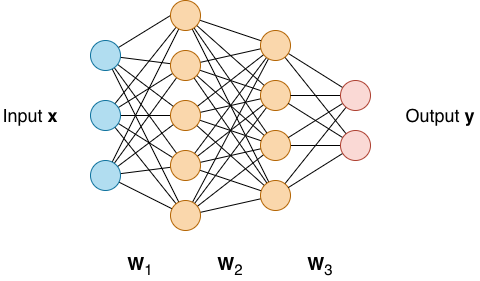

The diagram above was exported from draw.io. Its source (the exported page's mxGraphModel, read from the mxfile embedded in the PNG):
<mxGraphModel dx="966" dy="961" grid="1" gridSize="10" guides="1" tooltips="1" connect="1" arrows="1" fold="1" page="1" pageScale="1" pageWidth="2336" pageHeight="1654" math="0" shadow="0">
  <root>
    <mxCell id="0" />
    <mxCell id="1" parent="0" />
    <mxCell id="Q7ZFCAUTbmXVFi2yovGa-17" edge="1" parent="1" source="Q7ZFCAUTbmXVFi2yovGa-1" style="rounded=0;orthogonalLoop=1;jettySize=auto;html=1;entryX=0;entryY=0.5;entryDx=0;entryDy=0;endArrow=none;endFill=0;" target="Q7ZFCAUTbmXVFi2yovGa-4">
      <mxGeometry relative="1" as="geometry" />
    </mxCell>
    <mxCell id="Q7ZFCAUTbmXVFi2yovGa-19" edge="1" parent="1" source="Q7ZFCAUTbmXVFi2yovGa-1" style="edgeStyle=none;shape=connector;rounded=0;orthogonalLoop=1;jettySize=auto;html=1;strokeColor=default;align=center;verticalAlign=middle;fontFamily=Helvetica;fontSize=11;fontColor=default;labelBackgroundColor=default;endArrow=none;endFill=0;" target="Q7ZFCAUTbmXVFi2yovGa-5">
      <mxGeometry relative="1" as="geometry" />
    </mxCell>
    <mxCell id="Q7ZFCAUTbmXVFi2yovGa-20" edge="1" parent="1" source="Q7ZFCAUTbmXVFi2yovGa-1" style="edgeStyle=none;shape=connector;rounded=0;orthogonalLoop=1;jettySize=auto;html=1;strokeColor=default;align=center;verticalAlign=middle;fontFamily=Helvetica;fontSize=11;fontColor=default;labelBackgroundColor=default;endArrow=none;endFill=0;" target="Q7ZFCAUTbmXVFi2yovGa-6">
      <mxGeometry relative="1" as="geometry" />
    </mxCell>
    <mxCell id="Q7ZFCAUTbmXVFi2yovGa-21" edge="1" parent="1" source="Q7ZFCAUTbmXVFi2yovGa-1" style="edgeStyle=none;shape=connector;rounded=0;orthogonalLoop=1;jettySize=auto;html=1;strokeColor=default;align=center;verticalAlign=middle;fontFamily=Helvetica;fontSize=11;fontColor=default;labelBackgroundColor=default;endArrow=none;endFill=0;" target="Q7ZFCAUTbmXVFi2yovGa-7">
      <mxGeometry relative="1" as="geometry" />
    </mxCell>
    <mxCell id="Q7ZFCAUTbmXVFi2yovGa-22" edge="1" parent="1" source="Q7ZFCAUTbmXVFi2yovGa-1" style="edgeStyle=none;shape=connector;rounded=0;orthogonalLoop=1;jettySize=auto;html=1;strokeColor=default;align=center;verticalAlign=middle;fontFamily=Helvetica;fontSize=11;fontColor=default;labelBackgroundColor=default;endArrow=none;endFill=0;" target="Q7ZFCAUTbmXVFi2yovGa-8">
      <mxGeometry relative="1" as="geometry" />
    </mxCell>
    <mxCell id="Q7ZFCAUTbmXVFi2yovGa-1" parent="1" style="ellipse;whiteSpace=wrap;html=1;aspect=fixed;fillColor=#b1ddf0;strokeColor=#10739e;fillStyle=auto;" value="" vertex="1">
      <mxGeometry height="30" width="30" x="230" y="130" as="geometry" />
    </mxCell>
    <mxCell id="Q7ZFCAUTbmXVFi2yovGa-23" edge="1" parent="1" source="Q7ZFCAUTbmXVFi2yovGa-2" style="edgeStyle=none;shape=connector;rounded=0;orthogonalLoop=1;jettySize=auto;html=1;strokeColor=default;align=center;verticalAlign=middle;fontFamily=Helvetica;fontSize=11;fontColor=default;labelBackgroundColor=default;endArrow=none;endFill=0;" target="Q7ZFCAUTbmXVFi2yovGa-4">
      <mxGeometry relative="1" as="geometry" />
    </mxCell>
    <mxCell id="Q7ZFCAUTbmXVFi2yovGa-24" edge="1" parent="1" source="Q7ZFCAUTbmXVFi2yovGa-2" style="edgeStyle=none;shape=connector;rounded=0;orthogonalLoop=1;jettySize=auto;html=1;strokeColor=default;align=center;verticalAlign=middle;fontFamily=Helvetica;fontSize=11;fontColor=default;labelBackgroundColor=default;endArrow=none;endFill=0;" target="Q7ZFCAUTbmXVFi2yovGa-5">
      <mxGeometry relative="1" as="geometry" />
    </mxCell>
    <mxCell id="Q7ZFCAUTbmXVFi2yovGa-25" edge="1" parent="1" source="Q7ZFCAUTbmXVFi2yovGa-2" style="edgeStyle=none;shape=connector;rounded=0;orthogonalLoop=1;jettySize=auto;html=1;strokeColor=default;align=center;verticalAlign=middle;fontFamily=Helvetica;fontSize=11;fontColor=default;labelBackgroundColor=default;endArrow=none;endFill=0;" target="Q7ZFCAUTbmXVFi2yovGa-6">
      <mxGeometry relative="1" as="geometry" />
    </mxCell>
    <mxCell id="Q7ZFCAUTbmXVFi2yovGa-26" edge="1" parent="1" source="Q7ZFCAUTbmXVFi2yovGa-2" style="edgeStyle=none;shape=connector;rounded=0;orthogonalLoop=1;jettySize=auto;html=1;strokeColor=default;align=center;verticalAlign=middle;fontFamily=Helvetica;fontSize=11;fontColor=default;labelBackgroundColor=default;endArrow=none;endFill=0;" target="Q7ZFCAUTbmXVFi2yovGa-7">
      <mxGeometry relative="1" as="geometry" />
    </mxCell>
    <mxCell id="Q7ZFCAUTbmXVFi2yovGa-27" edge="1" parent="1" source="Q7ZFCAUTbmXVFi2yovGa-2" style="edgeStyle=none;shape=connector;rounded=0;orthogonalLoop=1;jettySize=auto;html=1;strokeColor=default;align=center;verticalAlign=middle;fontFamily=Helvetica;fontSize=11;fontColor=default;labelBackgroundColor=default;endArrow=none;endFill=0;" target="Q7ZFCAUTbmXVFi2yovGa-8">
      <mxGeometry relative="1" as="geometry" />
    </mxCell>
    <mxCell id="Q7ZFCAUTbmXVFi2yovGa-2" parent="1" style="ellipse;whiteSpace=wrap;html=1;aspect=fixed;fillColor=#b1ddf0;strokeColor=#10739e;fillStyle=auto;" value="" vertex="1">
      <mxGeometry height="30" width="30" x="230" y="190" as="geometry" />
    </mxCell>
    <mxCell id="Q7ZFCAUTbmXVFi2yovGa-29" edge="1" parent="1" source="Q7ZFCAUTbmXVFi2yovGa-3" style="edgeStyle=none;shape=connector;rounded=0;orthogonalLoop=1;jettySize=auto;html=1;strokeColor=default;align=center;verticalAlign=middle;fontFamily=Helvetica;fontSize=11;fontColor=default;labelBackgroundColor=default;endArrow=none;endFill=0;" target="Q7ZFCAUTbmXVFi2yovGa-8">
      <mxGeometry relative="1" as="geometry" />
    </mxCell>
    <mxCell id="Q7ZFCAUTbmXVFi2yovGa-30" edge="1" parent="1" source="Q7ZFCAUTbmXVFi2yovGa-3" style="edgeStyle=none;shape=connector;rounded=0;orthogonalLoop=1;jettySize=auto;html=1;strokeColor=default;align=center;verticalAlign=middle;fontFamily=Helvetica;fontSize=11;fontColor=default;labelBackgroundColor=default;endArrow=none;endFill=0;" target="Q7ZFCAUTbmXVFi2yovGa-7">
      <mxGeometry relative="1" as="geometry" />
    </mxCell>
    <mxCell id="Q7ZFCAUTbmXVFi2yovGa-31" edge="1" parent="1" source="Q7ZFCAUTbmXVFi2yovGa-3" style="edgeStyle=none;shape=connector;rounded=0;orthogonalLoop=1;jettySize=auto;html=1;strokeColor=default;align=center;verticalAlign=middle;fontFamily=Helvetica;fontSize=11;fontColor=default;labelBackgroundColor=default;endArrow=none;endFill=0;" target="Q7ZFCAUTbmXVFi2yovGa-6">
      <mxGeometry relative="1" as="geometry" />
    </mxCell>
    <mxCell id="Q7ZFCAUTbmXVFi2yovGa-32" edge="1" parent="1" source="Q7ZFCAUTbmXVFi2yovGa-3" style="edgeStyle=none;shape=connector;rounded=0;orthogonalLoop=1;jettySize=auto;html=1;strokeColor=default;align=center;verticalAlign=middle;fontFamily=Helvetica;fontSize=11;fontColor=default;labelBackgroundColor=default;endArrow=none;endFill=0;" target="Q7ZFCAUTbmXVFi2yovGa-5">
      <mxGeometry relative="1" as="geometry" />
    </mxCell>
    <mxCell id="Q7ZFCAUTbmXVFi2yovGa-33" edge="1" parent="1" source="Q7ZFCAUTbmXVFi2yovGa-3" style="edgeStyle=none;shape=connector;rounded=0;orthogonalLoop=1;jettySize=auto;html=1;strokeColor=default;align=center;verticalAlign=middle;fontFamily=Helvetica;fontSize=11;fontColor=default;labelBackgroundColor=default;endArrow=none;endFill=0;" target="Q7ZFCAUTbmXVFi2yovGa-4">
      <mxGeometry relative="1" as="geometry" />
    </mxCell>
    <mxCell id="Q7ZFCAUTbmXVFi2yovGa-3" parent="1" style="ellipse;whiteSpace=wrap;html=1;aspect=fixed;fillColor=#b1ddf0;strokeColor=#10739e;fillStyle=auto;" value="" vertex="1">
      <mxGeometry height="30" width="30" x="230" y="250" as="geometry" />
    </mxCell>
    <mxCell id="Q7ZFCAUTbmXVFi2yovGa-42" edge="1" parent="1" source="Q7ZFCAUTbmXVFi2yovGa-4" style="edgeStyle=none;shape=connector;rounded=0;orthogonalLoop=1;jettySize=auto;html=1;strokeColor=default;align=center;verticalAlign=middle;fontFamily=Helvetica;fontSize=11;fontColor=default;labelBackgroundColor=default;endArrow=none;endFill=0;" target="Q7ZFCAUTbmXVFi2yovGa-9">
      <mxGeometry relative="1" as="geometry" />
    </mxCell>
    <mxCell id="Q7ZFCAUTbmXVFi2yovGa-43" edge="1" parent="1" source="Q7ZFCAUTbmXVFi2yovGa-4" style="edgeStyle=none;shape=connector;rounded=0;orthogonalLoop=1;jettySize=auto;html=1;strokeColor=default;align=center;verticalAlign=middle;fontFamily=Helvetica;fontSize=11;fontColor=default;labelBackgroundColor=default;endArrow=none;endFill=0;" target="Q7ZFCAUTbmXVFi2yovGa-10">
      <mxGeometry relative="1" as="geometry" />
    </mxCell>
    <mxCell id="Q7ZFCAUTbmXVFi2yovGa-44" edge="1" parent="1" source="Q7ZFCAUTbmXVFi2yovGa-4" style="edgeStyle=none;shape=connector;rounded=0;orthogonalLoop=1;jettySize=auto;html=1;strokeColor=default;align=center;verticalAlign=middle;fontFamily=Helvetica;fontSize=11;fontColor=default;labelBackgroundColor=default;endArrow=none;endFill=0;" target="Q7ZFCAUTbmXVFi2yovGa-11">
      <mxGeometry relative="1" as="geometry" />
    </mxCell>
    <mxCell id="Q7ZFCAUTbmXVFi2yovGa-46" edge="1" parent="1" source="Q7ZFCAUTbmXVFi2yovGa-4" style="edgeStyle=none;shape=connector;rounded=0;orthogonalLoop=1;jettySize=auto;html=1;strokeColor=default;align=center;verticalAlign=middle;fontFamily=Helvetica;fontSize=11;fontColor=default;labelBackgroundColor=default;endArrow=none;endFill=0;" target="Q7ZFCAUTbmXVFi2yovGa-12">
      <mxGeometry relative="1" as="geometry" />
    </mxCell>
    <mxCell id="Q7ZFCAUTbmXVFi2yovGa-4" parent="1" style="ellipse;whiteSpace=wrap;html=1;aspect=fixed;fillColor=#fad7ac;strokeColor=#b46504;" value="" vertex="1">
      <mxGeometry height="30" width="30" x="310" y="90" as="geometry" />
    </mxCell>
    <mxCell id="Q7ZFCAUTbmXVFi2yovGa-47" edge="1" parent="1" source="Q7ZFCAUTbmXVFi2yovGa-5" style="edgeStyle=none;shape=connector;rounded=0;orthogonalLoop=1;jettySize=auto;html=1;strokeColor=default;align=center;verticalAlign=middle;fontFamily=Helvetica;fontSize=11;fontColor=default;labelBackgroundColor=default;endArrow=none;endFill=0;" target="Q7ZFCAUTbmXVFi2yovGa-9">
      <mxGeometry relative="1" as="geometry" />
    </mxCell>
    <mxCell id="Q7ZFCAUTbmXVFi2yovGa-49" edge="1" parent="1" source="Q7ZFCAUTbmXVFi2yovGa-5" style="edgeStyle=none;shape=connector;rounded=0;orthogonalLoop=1;jettySize=auto;html=1;strokeColor=default;align=center;verticalAlign=middle;fontFamily=Helvetica;fontSize=11;fontColor=default;labelBackgroundColor=default;endArrow=none;endFill=0;" target="Q7ZFCAUTbmXVFi2yovGa-10">
      <mxGeometry relative="1" as="geometry" />
    </mxCell>
    <mxCell id="Q7ZFCAUTbmXVFi2yovGa-50" edge="1" parent="1" source="Q7ZFCAUTbmXVFi2yovGa-5" style="edgeStyle=none;shape=connector;rounded=0;orthogonalLoop=1;jettySize=auto;html=1;strokeColor=default;align=center;verticalAlign=middle;fontFamily=Helvetica;fontSize=11;fontColor=default;labelBackgroundColor=default;endArrow=none;endFill=0;" target="Q7ZFCAUTbmXVFi2yovGa-11">
      <mxGeometry relative="1" as="geometry" />
    </mxCell>
    <mxCell id="Q7ZFCAUTbmXVFi2yovGa-51" edge="1" parent="1" source="Q7ZFCAUTbmXVFi2yovGa-5" style="edgeStyle=none;shape=connector;rounded=0;orthogonalLoop=1;jettySize=auto;html=1;strokeColor=default;align=center;verticalAlign=middle;fontFamily=Helvetica;fontSize=11;fontColor=default;labelBackgroundColor=default;endArrow=none;endFill=0;" target="Q7ZFCAUTbmXVFi2yovGa-12">
      <mxGeometry relative="1" as="geometry" />
    </mxCell>
    <mxCell id="Q7ZFCAUTbmXVFi2yovGa-5" parent="1" style="ellipse;whiteSpace=wrap;html=1;aspect=fixed;fillColor=#fad7ac;strokeColor=#b46504;" value="" vertex="1">
      <mxGeometry height="30" width="30" x="310" y="140" as="geometry" />
    </mxCell>
    <mxCell id="Q7ZFCAUTbmXVFi2yovGa-52" edge="1" parent="1" source="Q7ZFCAUTbmXVFi2yovGa-6" style="edgeStyle=none;shape=connector;rounded=0;orthogonalLoop=1;jettySize=auto;html=1;strokeColor=default;align=center;verticalAlign=middle;fontFamily=Helvetica;fontSize=11;fontColor=default;labelBackgroundColor=default;endArrow=none;endFill=0;" target="Q7ZFCAUTbmXVFi2yovGa-9">
      <mxGeometry relative="1" as="geometry" />
    </mxCell>
    <mxCell id="Q7ZFCAUTbmXVFi2yovGa-53" edge="1" parent="1" source="Q7ZFCAUTbmXVFi2yovGa-6" style="edgeStyle=none;shape=connector;rounded=0;orthogonalLoop=1;jettySize=auto;html=1;strokeColor=default;align=center;verticalAlign=middle;fontFamily=Helvetica;fontSize=11;fontColor=default;labelBackgroundColor=default;endArrow=none;endFill=0;" target="Q7ZFCAUTbmXVFi2yovGa-10">
      <mxGeometry relative="1" as="geometry" />
    </mxCell>
    <mxCell id="Q7ZFCAUTbmXVFi2yovGa-54" edge="1" parent="1" source="Q7ZFCAUTbmXVFi2yovGa-6" style="edgeStyle=none;shape=connector;rounded=0;orthogonalLoop=1;jettySize=auto;html=1;strokeColor=default;align=center;verticalAlign=middle;fontFamily=Helvetica;fontSize=11;fontColor=default;labelBackgroundColor=default;endArrow=none;endFill=0;" target="Q7ZFCAUTbmXVFi2yovGa-11">
      <mxGeometry relative="1" as="geometry" />
    </mxCell>
    <mxCell id="Q7ZFCAUTbmXVFi2yovGa-55" edge="1" parent="1" source="Q7ZFCAUTbmXVFi2yovGa-6" style="edgeStyle=none;shape=connector;rounded=0;orthogonalLoop=1;jettySize=auto;html=1;strokeColor=default;align=center;verticalAlign=middle;fontFamily=Helvetica;fontSize=11;fontColor=default;labelBackgroundColor=default;endArrow=none;endFill=0;" target="Q7ZFCAUTbmXVFi2yovGa-12">
      <mxGeometry relative="1" as="geometry" />
    </mxCell>
    <mxCell id="Q7ZFCAUTbmXVFi2yovGa-6" parent="1" style="ellipse;whiteSpace=wrap;html=1;aspect=fixed;fillColor=#fad7ac;strokeColor=#b46504;" value="" vertex="1">
      <mxGeometry height="30" width="30" x="310" y="190" as="geometry" />
    </mxCell>
    <mxCell id="Q7ZFCAUTbmXVFi2yovGa-56" edge="1" parent="1" source="Q7ZFCAUTbmXVFi2yovGa-7" style="edgeStyle=none;shape=connector;rounded=0;orthogonalLoop=1;jettySize=auto;html=1;strokeColor=default;align=center;verticalAlign=middle;fontFamily=Helvetica;fontSize=11;fontColor=default;labelBackgroundColor=default;endArrow=none;endFill=0;" target="Q7ZFCAUTbmXVFi2yovGa-9">
      <mxGeometry relative="1" as="geometry" />
    </mxCell>
    <mxCell id="Q7ZFCAUTbmXVFi2yovGa-57" edge="1" parent="1" source="Q7ZFCAUTbmXVFi2yovGa-7" style="edgeStyle=none;shape=connector;rounded=0;orthogonalLoop=1;jettySize=auto;html=1;strokeColor=default;align=center;verticalAlign=middle;fontFamily=Helvetica;fontSize=11;fontColor=default;labelBackgroundColor=default;endArrow=none;endFill=0;" target="Q7ZFCAUTbmXVFi2yovGa-10">
      <mxGeometry relative="1" as="geometry" />
    </mxCell>
    <mxCell id="Q7ZFCAUTbmXVFi2yovGa-58" edge="1" parent="1" source="Q7ZFCAUTbmXVFi2yovGa-7" style="edgeStyle=none;shape=connector;rounded=0;orthogonalLoop=1;jettySize=auto;html=1;strokeColor=default;align=center;verticalAlign=middle;fontFamily=Helvetica;fontSize=11;fontColor=default;labelBackgroundColor=default;endArrow=none;endFill=0;" target="Q7ZFCAUTbmXVFi2yovGa-11">
      <mxGeometry relative="1" as="geometry" />
    </mxCell>
    <mxCell id="Q7ZFCAUTbmXVFi2yovGa-59" edge="1" parent="1" source="Q7ZFCAUTbmXVFi2yovGa-7" style="edgeStyle=none;shape=connector;rounded=0;orthogonalLoop=1;jettySize=auto;html=1;strokeColor=default;align=center;verticalAlign=middle;fontFamily=Helvetica;fontSize=11;fontColor=default;labelBackgroundColor=default;endArrow=none;endFill=0;" target="Q7ZFCAUTbmXVFi2yovGa-12">
      <mxGeometry relative="1" as="geometry" />
    </mxCell>
    <mxCell id="Q7ZFCAUTbmXVFi2yovGa-7" parent="1" style="ellipse;whiteSpace=wrap;html=1;aspect=fixed;fillColor=#fad7ac;strokeColor=#b46504;" value="" vertex="1">
      <mxGeometry height="30" width="30" x="310" y="240" as="geometry" />
    </mxCell>
    <mxCell id="Q7ZFCAUTbmXVFi2yovGa-60" edge="1" parent="1" source="Q7ZFCAUTbmXVFi2yovGa-8" style="edgeStyle=none;shape=connector;rounded=0;orthogonalLoop=1;jettySize=auto;html=1;strokeColor=default;align=center;verticalAlign=middle;fontFamily=Helvetica;fontSize=11;fontColor=default;labelBackgroundColor=default;endArrow=none;endFill=0;" target="Q7ZFCAUTbmXVFi2yovGa-9">
      <mxGeometry relative="1" as="geometry" />
    </mxCell>
    <mxCell id="Q7ZFCAUTbmXVFi2yovGa-61" edge="1" parent="1" source="Q7ZFCAUTbmXVFi2yovGa-8" style="edgeStyle=none;shape=connector;rounded=0;orthogonalLoop=1;jettySize=auto;html=1;strokeColor=default;align=center;verticalAlign=middle;fontFamily=Helvetica;fontSize=11;fontColor=default;labelBackgroundColor=default;endArrow=none;endFill=0;" target="Q7ZFCAUTbmXVFi2yovGa-10">
      <mxGeometry relative="1" as="geometry" />
    </mxCell>
    <mxCell id="Q7ZFCAUTbmXVFi2yovGa-62" edge="1" parent="1" source="Q7ZFCAUTbmXVFi2yovGa-8" style="edgeStyle=none;shape=connector;rounded=0;orthogonalLoop=1;jettySize=auto;html=1;strokeColor=default;align=center;verticalAlign=middle;fontFamily=Helvetica;fontSize=11;fontColor=default;labelBackgroundColor=default;endArrow=none;endFill=0;" target="Q7ZFCAUTbmXVFi2yovGa-11">
      <mxGeometry relative="1" as="geometry" />
    </mxCell>
    <mxCell id="Q7ZFCAUTbmXVFi2yovGa-63" edge="1" parent="1" source="Q7ZFCAUTbmXVFi2yovGa-8" style="edgeStyle=none;shape=connector;rounded=0;orthogonalLoop=1;jettySize=auto;html=1;strokeColor=default;align=center;verticalAlign=middle;fontFamily=Helvetica;fontSize=11;fontColor=default;labelBackgroundColor=default;endArrow=none;endFill=0;" target="Q7ZFCAUTbmXVFi2yovGa-12">
      <mxGeometry relative="1" as="geometry" />
    </mxCell>
    <mxCell id="Q7ZFCAUTbmXVFi2yovGa-8" parent="1" style="ellipse;whiteSpace=wrap;html=1;aspect=fixed;fillColor=#fad7ac;strokeColor=#b46504;" value="" vertex="1">
      <mxGeometry height="30" width="30" x="310" y="290" as="geometry" />
    </mxCell>
    <mxCell id="Q7ZFCAUTbmXVFi2yovGa-34" edge="1" parent="1" source="Q7ZFCAUTbmXVFi2yovGa-9" style="edgeStyle=none;shape=connector;rounded=0;orthogonalLoop=1;jettySize=auto;html=1;strokeColor=default;align=center;verticalAlign=middle;fontFamily=Helvetica;fontSize=11;fontColor=default;labelBackgroundColor=default;endArrow=none;endFill=0;" target="Q7ZFCAUTbmXVFi2yovGa-13">
      <mxGeometry relative="1" as="geometry" />
    </mxCell>
    <mxCell id="Q7ZFCAUTbmXVFi2yovGa-41" edge="1" parent="1" source="Q7ZFCAUTbmXVFi2yovGa-9" style="edgeStyle=none;shape=connector;rounded=0;orthogonalLoop=1;jettySize=auto;html=1;strokeColor=default;align=center;verticalAlign=middle;fontFamily=Helvetica;fontSize=11;fontColor=default;labelBackgroundColor=default;endArrow=none;endFill=0;" target="Q7ZFCAUTbmXVFi2yovGa-14">
      <mxGeometry relative="1" as="geometry" />
    </mxCell>
    <mxCell id="Q7ZFCAUTbmXVFi2yovGa-9" parent="1" style="ellipse;whiteSpace=wrap;html=1;aspect=fixed;fillColor=#fad7ac;strokeColor=#b46504;" value="" vertex="1">
      <mxGeometry height="30" width="30" x="400" y="120" as="geometry" />
    </mxCell>
    <mxCell id="Q7ZFCAUTbmXVFi2yovGa-10" parent="1" style="ellipse;whiteSpace=wrap;html=1;aspect=fixed;fillColor=#fad7ac;strokeColor=#b46504;" value="" vertex="1">
      <mxGeometry height="30" width="30" x="400" y="170" as="geometry" />
    </mxCell>
    <mxCell id="Q7ZFCAUTbmXVFi2yovGa-36" edge="1" parent="1" source="Q7ZFCAUTbmXVFi2yovGa-11" style="edgeStyle=none;shape=connector;rounded=0;orthogonalLoop=1;jettySize=auto;html=1;strokeColor=default;align=center;verticalAlign=middle;fontFamily=Helvetica;fontSize=11;fontColor=default;labelBackgroundColor=default;endArrow=none;endFill=0;" target="Q7ZFCAUTbmXVFi2yovGa-14">
      <mxGeometry relative="1" as="geometry" />
    </mxCell>
    <mxCell id="Q7ZFCAUTbmXVFi2yovGa-11" parent="1" style="ellipse;whiteSpace=wrap;html=1;aspect=fixed;fillColor=#fad7ac;strokeColor=#b46504;" value="" vertex="1">
      <mxGeometry height="30" width="30" x="400" y="220" as="geometry" />
    </mxCell>
    <mxCell id="Q7ZFCAUTbmXVFi2yovGa-38" edge="1" parent="1" source="Q7ZFCAUTbmXVFi2yovGa-12" style="edgeStyle=none;shape=connector;rounded=0;orthogonalLoop=1;jettySize=auto;html=1;strokeColor=default;align=center;verticalAlign=middle;fontFamily=Helvetica;fontSize=11;fontColor=default;labelBackgroundColor=default;endArrow=none;endFill=0;" target="Q7ZFCAUTbmXVFi2yovGa-13">
      <mxGeometry relative="1" as="geometry" />
    </mxCell>
    <mxCell id="Q7ZFCAUTbmXVFi2yovGa-12" parent="1" style="ellipse;whiteSpace=wrap;html=1;aspect=fixed;fillColor=#fad7ac;strokeColor=#b46504;" value="" vertex="1">
      <mxGeometry height="30" width="30" x="400" y="270" as="geometry" />
    </mxCell>
    <mxCell id="Q7ZFCAUTbmXVFi2yovGa-35" edge="1" parent="1" source="Q7ZFCAUTbmXVFi2yovGa-13" style="edgeStyle=none;shape=connector;rounded=0;orthogonalLoop=1;jettySize=auto;html=1;strokeColor=default;align=center;verticalAlign=middle;fontFamily=Helvetica;fontSize=11;fontColor=default;labelBackgroundColor=default;endArrow=none;endFill=0;" target="Q7ZFCAUTbmXVFi2yovGa-10">
      <mxGeometry relative="1" as="geometry" />
    </mxCell>
    <mxCell id="Q7ZFCAUTbmXVFi2yovGa-39" edge="1" parent="1" source="Q7ZFCAUTbmXVFi2yovGa-13" style="edgeStyle=none;shape=connector;rounded=0;orthogonalLoop=1;jettySize=auto;html=1;strokeColor=default;align=center;verticalAlign=middle;fontFamily=Helvetica;fontSize=11;fontColor=default;labelBackgroundColor=default;endArrow=none;endFill=0;" target="Q7ZFCAUTbmXVFi2yovGa-11">
      <mxGeometry relative="1" as="geometry" />
    </mxCell>
    <mxCell id="Q7ZFCAUTbmXVFi2yovGa-13" parent="1" style="ellipse;whiteSpace=wrap;html=1;aspect=fixed;fillColor=#fad9d5;strokeColor=#ae4132;" value="" vertex="1">
      <mxGeometry height="30" width="30" x="480" y="170" as="geometry" />
    </mxCell>
    <mxCell id="Q7ZFCAUTbmXVFi2yovGa-37" edge="1" parent="1" source="Q7ZFCAUTbmXVFi2yovGa-14" style="edgeStyle=none;shape=connector;rounded=0;orthogonalLoop=1;jettySize=auto;html=1;strokeColor=default;align=center;verticalAlign=middle;fontFamily=Helvetica;fontSize=11;fontColor=default;labelBackgroundColor=default;endArrow=none;endFill=0;" target="Q7ZFCAUTbmXVFi2yovGa-12">
      <mxGeometry relative="1" as="geometry" />
    </mxCell>
    <mxCell id="Q7ZFCAUTbmXVFi2yovGa-40" edge="1" parent="1" source="Q7ZFCAUTbmXVFi2yovGa-14" style="edgeStyle=none;shape=connector;rounded=0;orthogonalLoop=1;jettySize=auto;html=1;strokeColor=default;align=center;verticalAlign=middle;fontFamily=Helvetica;fontSize=11;fontColor=default;labelBackgroundColor=default;endArrow=none;endFill=0;" target="Q7ZFCAUTbmXVFi2yovGa-10">
      <mxGeometry relative="1" as="geometry" />
    </mxCell>
    <mxCell id="Q7ZFCAUTbmXVFi2yovGa-14" parent="1" style="ellipse;whiteSpace=wrap;html=1;aspect=fixed;fillColor=#fad9d5;strokeColor=#ae4132;" value="" vertex="1">
      <mxGeometry height="30" width="30" x="480" y="220" as="geometry" />
    </mxCell>
    <mxCell id="Q7ZFCAUTbmXVFi2yovGa-64" parent="1" style="text;html=1;whiteSpace=wrap;strokeColor=none;fillColor=none;align=center;verticalAlign=middle;rounded=0;fontFamily=Helvetica;fontSize=18;fontColor=default;labelBackgroundColor=default;" value="Input &lt;b&gt;x&lt;/b&gt;" vertex="1">
      <mxGeometry height="30" width="60" x="140" y="190" as="geometry" />
    </mxCell>
    <mxCell id="Q7ZFCAUTbmXVFi2yovGa-65" parent="1" style="text;html=1;whiteSpace=wrap;strokeColor=none;fillColor=none;align=center;verticalAlign=middle;rounded=0;fontFamily=Helvetica;fontSize=18;fontColor=default;labelBackgroundColor=default;" value="&lt;b&gt;W&lt;/b&gt;&lt;sub style=&quot;&quot;&gt;1&lt;/sub&gt;" vertex="1">
      <mxGeometry height="30" width="60" x="250" y="340" as="geometry" />
    </mxCell>
    <mxCell id="Q7ZFCAUTbmXVFi2yovGa-66" parent="1" style="text;html=1;whiteSpace=wrap;strokeColor=none;fillColor=none;align=center;verticalAlign=middle;rounded=0;fontFamily=Helvetica;fontSize=18;fontColor=default;labelBackgroundColor=default;" value="&lt;b&gt;W&lt;/b&gt;&lt;sub style=&quot;&quot;&gt;&lt;font&gt;2&lt;/font&gt;&lt;/sub&gt;" vertex="1">
      <mxGeometry height="30" width="60" x="340" y="340" as="geometry" />
    </mxCell>
    <mxCell id="Q7ZFCAUTbmXVFi2yovGa-67" parent="1" style="text;html=1;whiteSpace=wrap;strokeColor=none;fillColor=none;align=center;verticalAlign=middle;rounded=0;fontFamily=Helvetica;fontSize=18;fontColor=default;labelBackgroundColor=default;" value="&lt;b&gt;W&lt;/b&gt;&lt;sub style=&quot;&quot;&gt;&lt;font&gt;3&lt;/font&gt;&lt;/sub&gt;" vertex="1">
      <mxGeometry height="30" width="60" x="430" y="340" as="geometry" />
    </mxCell>
    <mxCell id="Q7ZFCAUTbmXVFi2yovGa-68" parent="1" style="text;html=1;whiteSpace=wrap;strokeColor=none;fillColor=none;align=center;verticalAlign=middle;rounded=0;fontFamily=Helvetica;fontSize=18;fontColor=default;labelBackgroundColor=default;" value="Output &lt;b&gt;y&lt;/b&gt;" vertex="1">
      <mxGeometry height="30" width="80" x="540" y="190" as="geometry" />
    </mxCell>
  </root>
</mxGraphModel>